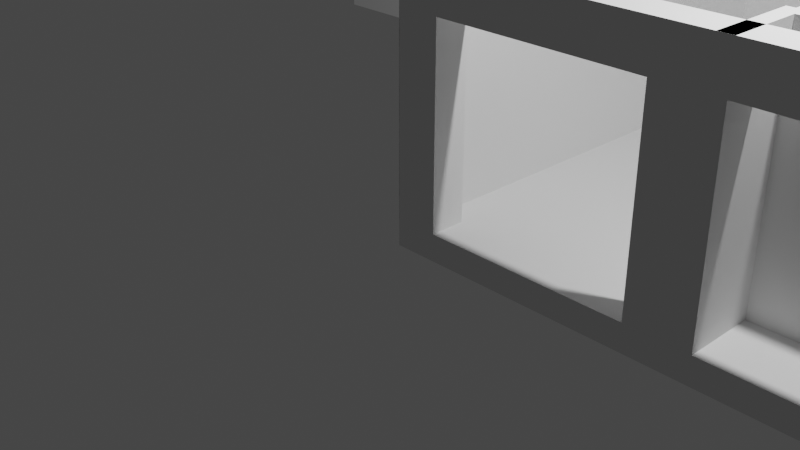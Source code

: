 # Source: Tromso_walls_and_grund.blend  (saved by Blender 3.5.10; exported with 4.5.12 LTS)
import bpy
from mathutils import Matrix  # noqa: F401  (used for matrix-valued properties, if any)

bpy.ops.wm.read_factory_settings(use_empty=True)
scene = bpy.context.scene
scene.name = 'Scene'

# ---- collections
col_collection = bpy.data.collections.new('Collection'); scene.collection.children.link(col_collection)
col_parter = bpy.data.collections.new('Parter'); scene.collection.children.link(col_parter)
col_walls_level_0 = bpy.data.collections.new('walls level 0'); col_parter.children.link(col_walls_level_0)
col_pi_tro = bpy.data.collections.new('Piętro'); scene.collection.children.link(col_pi_tro)

# ---- node groups
ng_auto_smooth = bpy.data.node_groups.new('Auto Smooth', 'GeometryNodeTree')
_s = ng_auto_smooth.interface.new_socket(name='Geometry', in_out='OUTPUT', socket_type='NodeSocketGeometry')
_s = ng_auto_smooth.interface.new_socket(name='Geometry', in_out='INPUT', socket_type='NodeSocketGeometry')
_s = ng_auto_smooth.interface.new_socket(name='Angle', in_out='INPUT', socket_type='NodeSocketFloat')
_s.subtype = 'ANGLE'
_s.min_value = 0.0
_s.max_value = 3.142
ng_auto_smooth.is_modifier = True
_N = ng_auto_smooth.nodes; _L = ng_auto_smooth.links
n0 = _N.new('NodeGroupOutput'); n0.name = 'Group Output'; n0.location = (480, -100)
n1 = _N.new('NodeGroupInput'); n1.name = 'Group Input'; n1.location = (-420, -300)
n2 = _N.new('NodeGroupInput'); n2.name = 'Group Input.001'; n2.location = (-60, -100)
n3 = _N.new('GeometryNodeSetShadeSmooth'); n3.name = 'Set Shade Smooth'; n3.location = (120, -100)
n3.domain = 'EDGE'
n4 = _N.new('GeometryNodeSetShadeSmooth'); n4.name = 'Set Shade Smooth.001'; n4.location = (300, -100)
n5 = _N.new('GeometryNodeInputMeshEdgeAngle'); n5.name = 'Edge Angle'; n5.location = (-420, -220)
n6 = _N.new('GeometryNodeInputEdgeSmooth'); n6.name = 'Is Edge Smooth'; n6.location = (-60, -160)
n7 = _N.new('GeometryNodeInputShadeSmooth'); n7.name = 'Is Face Smooth'; n7.location = (-240, -340)
n8 = _N.new('FunctionNodeBooleanMath'); n8.name = 'Boolean Math'; n8.location = (-60, -220)
n9 = _N.new('FunctionNodeCompare'); n9.name = 'Compare'; n9.location = (-240, -180)
n9.operation = 'LESS_EQUAL'
_L.new(n5.outputs[0], n9.inputs[0])
_L.new(n4.outputs[0], n0.inputs[0])
_L.new(n1.outputs[1], n9.inputs[1])
_L.new(n9.outputs[0], n8.inputs[0])
_L.new(n7.outputs[0], n8.inputs[1])
_L.new(n2.outputs[0], n3.inputs[0])
_L.new(n6.outputs[0], n3.inputs[1])
_L.new(n3.outputs[0], n4.inputs[0])
_L.new(n8.outputs[0], n3.inputs[2])
n0.is_active_output = True

# ---- world
world_world = bpy.data.worlds.new('World'); scene.world = world_world
world_world.use_nodes = True; world_world.node_tree.nodes.clear()
_N = world_world.node_tree.nodes; _L = world_world.node_tree.links
n0 = _N.new('ShaderNodeOutputWorld'); n0.name = 'World Output'; n0.location = (300, 300)
n1 = _N.new('ShaderNodeBackground'); n1.name = 'Background'; n1.location = (10, 300)
n1.inputs[0].default_value = (0.05088, 0.05088, 0.05088, 1.0)
_L.new(n1.outputs[0], n0.inputs[0])
n0.is_active_output = True
world_world.color = (0.05088, 0.05088, 0.05088)
world_world.use_sun_shadow = False
world_world.sun_shadow_jitter_overblur = 0.0

# ---- cameras
cam_camera = bpy.data.cameras.new('Camera')
cam_camera.clip_end = 100.0
cam_camera.ortho_scale = 7.314

# ---- lights
light_light = bpy.data.lights.new('Light', 'POINT')
light_light.transmission_factor = 0.0
light_light.energy = 1000.0
light_light.shadow_soft_size = 0.1
light_light.shadow_maximum_resolution = 0.006
light_light.use_absolute_resolution = True

# ---- meshes
me_cube_001 = bpy.data.meshes.new('Cube.001')
me_cube_001.from_pydata([], [], [])
_uv = me_cube_001.uv_layers.new(name='UVMap')
_uv.uv.foreach_set('vector', [])
me_cube_001.update()
me_cube_002 = bpy.data.meshes.new('Cube.002')
me_cube_002.from_pydata([(-0.5, -0.5, -0.5), (-0.5, -0.5, 0.5), (-0.5, 0.5, -0.5), (-0.5, 0.5, 0.5), (0.5, -0.5, -0.5), (0.5, -0.5, 0.5), (0.5, 0.5, -0.5), (0.5, 0.5, 0.5)], [], [(0, 1, 3, 2), (2, 3, 7, 6), (6, 7, 5, 4), (4, 5, 1, 0), (2, 6, 4, 0), (7, 3, 1, 5)])
_uv = me_cube_002.uv_layers.new(name='UVMap')
_uv.uv.foreach_set('vector', [0.375, 0.0, 0.625, 0.0, 0.625, 0.25, 0.375, 0.25, 0.375, 0.25, 0.625, 0.25, 0.625, 0.5, 0.375, 0.5, 0.375, 0.5, 0.625, 0.5, 0.625, 0.75, 0.375, 0.75, 0.375, 0.75, 0.625, 0.75, 0.625, 1.0, 0.375, 1.0, 0.125, 0.5, 0.375, 0.5, 0.375, 0.75, 0.125, 0.75, 0.625, 0.5, 0.875, 0.5, 0.875, 0.75, 0.625, 0.75])
me_cube_002.update()
me_plane_002 = bpy.data.meshes.new('Plane.002')
me_plane_002.from_pydata([(-0.5077, -0.5, 0.0), (6.786, -0.5, 0.0), (-0.5077, 10.37, 0.0), (6.786, 10.37, 0.0), (-0.5077, -0.5, -0.3), (6.786, -0.5, -0.3), (-0.5077, 10.37, -0.3), (6.786, 10.37, -0.3)], [], [(0, 2, 3, 1), (4, 5, 7, 6), (2, 0, 4, 6), (3, 2, 6, 7), (0, 1, 5, 4), (1, 3, 7, 5)])
_uv = me_plane_002.uv_layers.new(name='UVMap')
_uv.uv.foreach_set('vector', [0.0, 0.0, 0.0, 1.0, 1.0, 1.0, 1.0, 0.0, 0.0, 0.0, 1.0, 0.0, 1.0, 1.0, 0.0, 1.0, 0.0, 1.0, 0.0, 0.0, 0.0, 0.0, 0.0, 1.0, 1.0, 1.0, 0.0, 1.0, 0.0, 1.0, 1.0, 1.0, 0.0, 0.0, 1.0, 0.0, 1.0, 0.0, 0.0, 0.0, 1.0, 0.0, 1.0, 1.0, 1.0, 1.0, 1.0, 0.0])
me_plane_002.update()
me_plane_007 = bpy.data.meshes.new('Plane.007')
me_plane_007.from_pydata([(-0.5, -1.376, 0.0), (1.472, -1.376, 0.0), (-0.5, -1.376, 2.67), (1.472, -1.376, 2.67)], [], [(0, 1, 3, 2)])
_uv = me_plane_007.uv_layers.new(name='UVMap')
_uv.uv.foreach_set('vector', [0.0, 0.0, 0.0, 0.0, 0.0, 0.0, 0.0, 0.0])
me_plane_007.update()
me_plane_009 = bpy.data.meshes.new('Plane.009')
me_plane_009.from_pydata([(-0.5097, -0.502, 0.0), (2.091, -0.502, 0.0), (-0.5097, 0.1747, 0.0), (-0.5097, -0.502, 2.67), (2.091, -0.502, 2.67), (-0.5097, 0.1747, 2.67)], [], [(0, 1, 4, 3), (2, 0, 3, 5)])
_uv = me_plane_009.uv_layers.new(name='UVMap')
_uv.uv.foreach_set('vector', [0.0, 0.0, 0.0, 0.0, 0.0, 0.0, 0.0, 0.0, 0.0, 0.0, 0.0, 0.0, 0.0, 0.0, 0.0, 0.0])
me_plane_009.update()
me_plane_006 = bpy.data.meshes.new('Plane.006')
me_plane_006.from_pydata([(-0.5, -1.376, 0.0), (-0.4933, -3.13, 0.0), (-0.5, 0.5, 0.0), (1.473, 0.5, 0.0), (-0.5, -1.376, 2.67), (-0.4999, -3.124, 2.661), (-0.5, 0.5, 2.67), (1.473, 0.5, 2.67)], [], [(3, 2, 6, 7), (0, 1, 5, 4), (2, 0, 4, 6)])
_uv = me_plane_006.uv_layers.new(name='UVMap')
_uv.uv.foreach_set('vector', [0.0, 0.0, 0.0, 0.0, 0.0, 0.0, 0.0, 0.0, 0.0, 0.0, 0.0, 0.0, 0.0, 0.0, 0.0, 0.0, 0.0, 0.0, 0.0, 0.0, 0.0, 0.0, 0.0, 0.0])
me_plane_006.update()
me_plane = bpy.data.meshes.new('Plane')
me_plane.from_pydata([(-1.0, -1.0, 0.0), (-1.0, 9.872, 0.0), (-1.0, 9.872, 0.0), (6.294, 9.872, 0.0), (6.294, -0.9988, 0.0), (-1.0, -1.0, 2.67), (-1.0, 9.872, 2.67), (6.294, 9.872, 2.67), (6.294, -0.9988, 2.67), (2.456, -0.9994, 0.0), (2.456, -0.9994, 2.67), (4.24, -0.9991, 0.0), (4.24, -0.9991, 2.67), (6.294, -0.9988, 2.189), (-1.0, -1.0, 2.189), (-1.0, 9.872, 2.189), (6.294, 9.872, 2.189), (2.456, -0.9994, 2.189), (4.24, -0.9991, 2.189), (-0.513, -0.9999, 0.0), (-0.513, -0.9999, 2.67), (-0.513, -0.9999, 2.189), (1.759, -0.9995, 0.0), (1.759, -0.9995, 2.67), (1.759, -0.9995, 2.189)], [(1, 0), (2, 1)], [(18, 13, 8, 12), (13, 16, 7, 8), (16, 15, 6, 7), (24, 17, 10, 23), (17, 18, 12, 10), (0, 19, 21, 14), (22, 9, 17, 24), (3, 2, 15, 16), (4, 3, 16, 13), (11, 4, 13, 18), (14, 21, 20, 5), (21, 24, 23, 20)])
_uv = me_plane.uv_layers.new(name='UVMap')
_uv.uv.foreach_set('vector', [0.0, 0.0, 0.0, 0.0, 0.0, 0.0, 0.0, 0.0, 0.0, 0.0, 0.0, 0.0, 0.0, 0.0, 0.0, 0.0, 0.0, 0.0, 0.0, 0.0, 0.0, 0.0, 0.0, 0.0, 0.0, 0.0, 0.0, 0.0, 0.0, 0.0, 0.0, 0.0, 0.0, 0.0, 0.0, 0.0, 0.0, 0.0, 0.0, 0.0, 0.0, 0.0, 0.0, 0.0, 0.0, 0.0, 0.0, 0.0, 0.0, 0.0, 0.0, 0.0, 0.0, 0.0, 0.0, 0.0, 0.0, 0.0, 0.0, 0.0, 0.0, 0.0, 0.0, 0.0, 0.0, 0.0, 0.0, 0.0, 0.0, 0.0, 0.0, 0.0, 0.0, 0.0, 0.0, 0.0, 0.0, 0.0, 0.0, 0.0, 0.0, 0.0, 0.0, 0.0, 0.0, 0.0, 0.0, 0.0, 0.0, 0.0, 0.0, 0.0, 0.0, 0.0, 0.0, 0.0])
me_plane.update()
me_plane_001 = bpy.data.meshes.new('Plane.001')
me_plane_001.from_pydata([(-1.0, -1.0, 0.0), (-1.0, 9.872, 0.0), (-1.0, -1.0, 2.67), (-1.0, 9.872, 2.67)], [], [(0, 1, 3, 2)])
_uv = me_plane_001.uv_layers.new(name='UVMap')
_uv.uv.foreach_set('vector', [0.0, 0.0, 0.0, 0.0, 0.0, 0.0, 0.0, 0.0])
me_plane_001.update()
me_plane_003 = bpy.data.meshes.new('Plane.003')
me_plane_003.from_pydata([(1.0, 1.0, 0.0), (1.0, 1.0, 2.67), (-2.48, 1.0, -0.001432), (1.0, 1.0, -0.001432), (-2.48, 1.0, 2.669), (1.0, 1.0, 2.669)], [(0, 1)], [(3, 2, 4, 5)])
_uv = me_plane_003.uv_layers.new(name='UVMap')
_uv.uv.foreach_set('vector', [0.0, 0.0, 0.0, 0.0, 0.0, 0.0, 0.0, 0.0])
me_plane_003.update()
me_plane_004 = bpy.data.meshes.new('Plane.004')
me_plane_004.from_pydata([(1.0, -4.109, 0.0), (1.0, 1.0, 0.0), (1.0, -4.109, 2.67), (1.0, 1.0, 2.67)], [], [(0, 1, 3, 2)])
_uv = me_plane_004.uv_layers.new(name='UVMap')
_uv.uv.foreach_set('vector', [0.0, 0.0, 0.0, 0.0, 0.0, 0.0, 0.0, 0.0])
me_plane_004.update()
me_plane_005 = bpy.data.meshes.new('Plane.005')
me_plane_005.from_pydata([(-0.5, -0.47, 0.0), (-0.5, 0.4983, 0.0), (1.598, 0.4983, 0.0), (1.598, -0.4714, 0.0), (-0.5, -0.47, 2.67), (-0.5, 0.4983, 2.67), (1.598, 0.4983, 2.67), (1.598, -0.4714, 2.67)], [], [(3, 2, 6, 7), (1, 0, 4, 5), (2, 1, 5, 6)])
_uv = me_plane_005.uv_layers.new(name='UVMap')
_uv.uv.foreach_set('vector', [0.0, 0.0, 0.0, 0.0, 0.0, 0.0, 0.0, 0.0, 0.0, 0.0, 0.0, 0.0, 0.0, 0.0, 0.0, 0.0, 0.0, 0.0, 0.0, 0.0, 0.0, 0.0, 0.0, 0.0])
me_plane_005.update()
me_plane_008 = bpy.data.meshes.new('Plane.008')
me_plane_008.from_pydata([(-0.8928, -0.5048, 0.0), (1.147, -0.5048, 0.0), (1.147, -0.5048, 2.67), (-0.8928, -0.5048, 2.67)], [], [(0, 1, 2, 3)])
_uv = me_plane_008.uv_layers.new(name='UVMap')
_uv.uv.foreach_set('vector', [0.0, 0.0, 0.0, 0.0, 0.0, 0.0, 0.0, 0.0])
me_plane_008.update()

# ---- objects
ob_light = bpy.data.objects.new('Light', light_light)
ob_camera = bpy.data.objects.new('Camera', cam_camera)
ob_parter_schemat = bpy.data.objects.new('parter_schemat', None)
ob_cube = bpy.data.objects.new('Cube', me_cube_001)
ob_klocek_dla_skali = bpy.data.objects.new('klocek dla skali', me_cube_002)
ob_grundzatlich = bpy.data.objects.new('grundzatlich', me_plane_002)
ob_wall_inside_toilet = bpy.data.objects.new('wall inside toilet', me_plane_007)
ob_wall_kitchen = bpy.data.objects.new('wall kitchen', me_plane_009)
ob_wall_outside_toilet = bpy.data.objects.new('wall outside toilet', me_plane_006)
ob_wall_base_outside = bpy.data.objects.new('wall base outside', me_plane)
ob_wall_base_inside = bpy.data.objects.new('wall base inside ', me_plane_001)
ob_wall_base_garage_2 = bpy.data.objects.new('wall base garage 2', me_plane_003)
ob_wall_base_garage = bpy.data.objects.new('wall base garage', me_plane_004)
ob_wall_base_entrance = bpy.data.objects.new('wall base entrance', me_plane_005)
ob_wall_hallway = bpy.data.objects.new('wall hallway', me_plane_008)

# ---- transforms, parenting, visibility, modifiers, constraints
ob_light.location = (4.076, 1.005, 5.904)
ob_light.rotation_euler = (0.6503, 0.05522, 1.866)
ob_light.lock_rotations_4d = False
ob_light.empty_display_type = 'ARROWS'
ob_light.color = (0.0, 0.0, 0.0, 0.0)
ob_light.lineart.crease_threshold = 0.0
ob_camera.location = (7.359, -6.926, 4.958)
ob_camera.rotation_euler = (1.109, 0.0, 0.8149)
ob_camera.lock_rotations_4d = False
ob_camera.empty_display_type = 'ARROWS'
ob_camera.color = (0.0, 0.0, 0.0, 0.0)
ob_camera.display_type = 'WIRE'
ob_camera.lineart.crease_threshold = 0.0
ob_parter_schemat.location = (0.4952, 6.279, 0.0)
ob_parter_schemat.scale = (3.378, 3.378, 3.378)
ob_parter_schemat.empty_display_type = 'IMAGE'
ob_parter_schemat.empty_display_size = 5.0
ob_parter_schemat.empty_image_depth = 'BACK'
ob_parter_schemat.show_empty_image_perspective = False
ob_parter_schemat.empty_image_side = 'FRONT'
ob_cube.location = (0.0, 0.0, 0.0)
ob_klocek_dla_skali.location = (-0.4849, 6.716, 0.0)
ob_klocek_dla_skali.scale = (14.64, 1.0, 1.0)
ob_grundzatlich.location = (0.5074, 0.5, 0.0)
ob_wall_inside_toilet.location = (5.822, 3.444, 0.0)
_m = ob_wall_inside_toilet.modifiers.new('Solidify', 'SOLIDIFY')
_m.thickness = 0.1
_m.use_even_offset = True
ob_wall_kitchen.location = (5.2, 5.712, 0.0)
_m = ob_wall_kitchen.modifiers.new('Solidify', 'SOLIDIFY')
_m.thickness = 0.1
_m.use_even_offset = True
ob_wall_outside_toilet.location = (5.822, 3.444, 0.0)
_m = ob_wall_outside_toilet.modifiers.new('Solidify', 'SOLIDIFY')
_m.thickness = 0.1
_m.use_even_offset = True
ob_wall_base_outside.location = (1.0, 1.0, 0.0)
_m = ob_wall_base_outside.modifiers.new('Solidify', 'SOLIDIFY')
_m.thickness = 0.407
_m.use_even_offset = True
ob_wall_base_inside.location = (1.0, 1.0, 0.0)
_m = ob_wall_base_inside.modifiers.new('Solidify', 'SOLIDIFY')
_m.thickness = -0.2
_m.use_even_offset = True
ob_wall_base_garage_2.location = (2.481, 5.078, 0.0)
_m = ob_wall_base_garage_2.modifiers.new('Solidify', 'SOLIDIFY')
_m.thickness = 0.178
_m.use_even_offset = True
_m = ob_wall_base_garage_2.modifiers.new('Auto Smooth', 'NODES')
_m.node_group = ng_auto_smooth
_gi = [s.identifier for s in ng_auto_smooth.interface.items_tree if s.item_type == 'SOCKET' and s.in_out == 'INPUT']
_m[_gi[1]] = 0.5236  # Angle
ob_wall_base_garage.location = (2.481, 5.078, 0.0)
_m = ob_wall_base_garage.modifiers.new('Solidify', 'SOLIDIFY')
_m.thickness = 0.1
_m.use_even_offset = True
ob_wall_base_entrance.location = (3.796, 0.471, 0.0)
_m = ob_wall_base_entrance.modifiers.new('Solidify', 'SOLIDIFY')
_m.thickness = 0.162
_m.use_even_offset = True
ob_wall_hallway.location = (4.274, 3.123, 0.0)
_m = ob_wall_hallway.modifiers.new('Solidify', 'SOLIDIFY')
_m.thickness = 0.1
_m.use_even_offset = True

# ---- collection membership
col_collection.objects.link(ob_light)
col_collection.objects.link(ob_camera)
col_collection.objects.link(ob_parter_schemat)
col_collection.objects.link(ob_cube)
col_collection.objects.link(ob_klocek_dla_skali)
col_collection.objects.link(ob_grundzatlich)
col_walls_level_0.objects.link(ob_wall_inside_toilet)
col_walls_level_0.objects.link(ob_wall_kitchen)
col_walls_level_0.objects.link(ob_wall_outside_toilet)
col_walls_level_0.objects.link(ob_wall_base_outside)
col_walls_level_0.objects.link(ob_wall_base_inside)
col_walls_level_0.objects.link(ob_wall_base_garage_2)
col_walls_level_0.objects.link(ob_wall_base_garage)
col_walls_level_0.objects.link(ob_wall_base_entrance)
col_walls_level_0.objects.link(ob_wall_hallway)

# ---- scene / render settings (as saved in the file)
scene.camera = ob_camera
scene.frame_start = 1; scene.frame_end = 250; scene.frame_set(1)
scene.render.engine = 'BLENDER_EEVEE_NEXT'
scene.cycles.sampling_pattern = 'TABULATED_SOBOL'
scene.view_settings.view_transform = 'Filmic'
bpy.context.view_layer.update()
